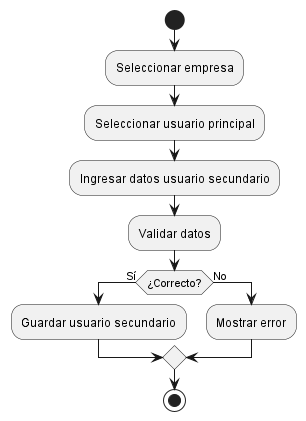

The diagram above was rendered by PlantUML. Its source (embedded in the PNG):
@startuml
start

:Seleccionar empresa;
:Seleccionar usuario principal;
:Ingresar datos usuario secundario;
:Validar datos;

if (¿Correcto?) then (Sí)
  :Guardar usuario secundario;
else (No)
  :Mostrar error;
endif

stop
@enduml